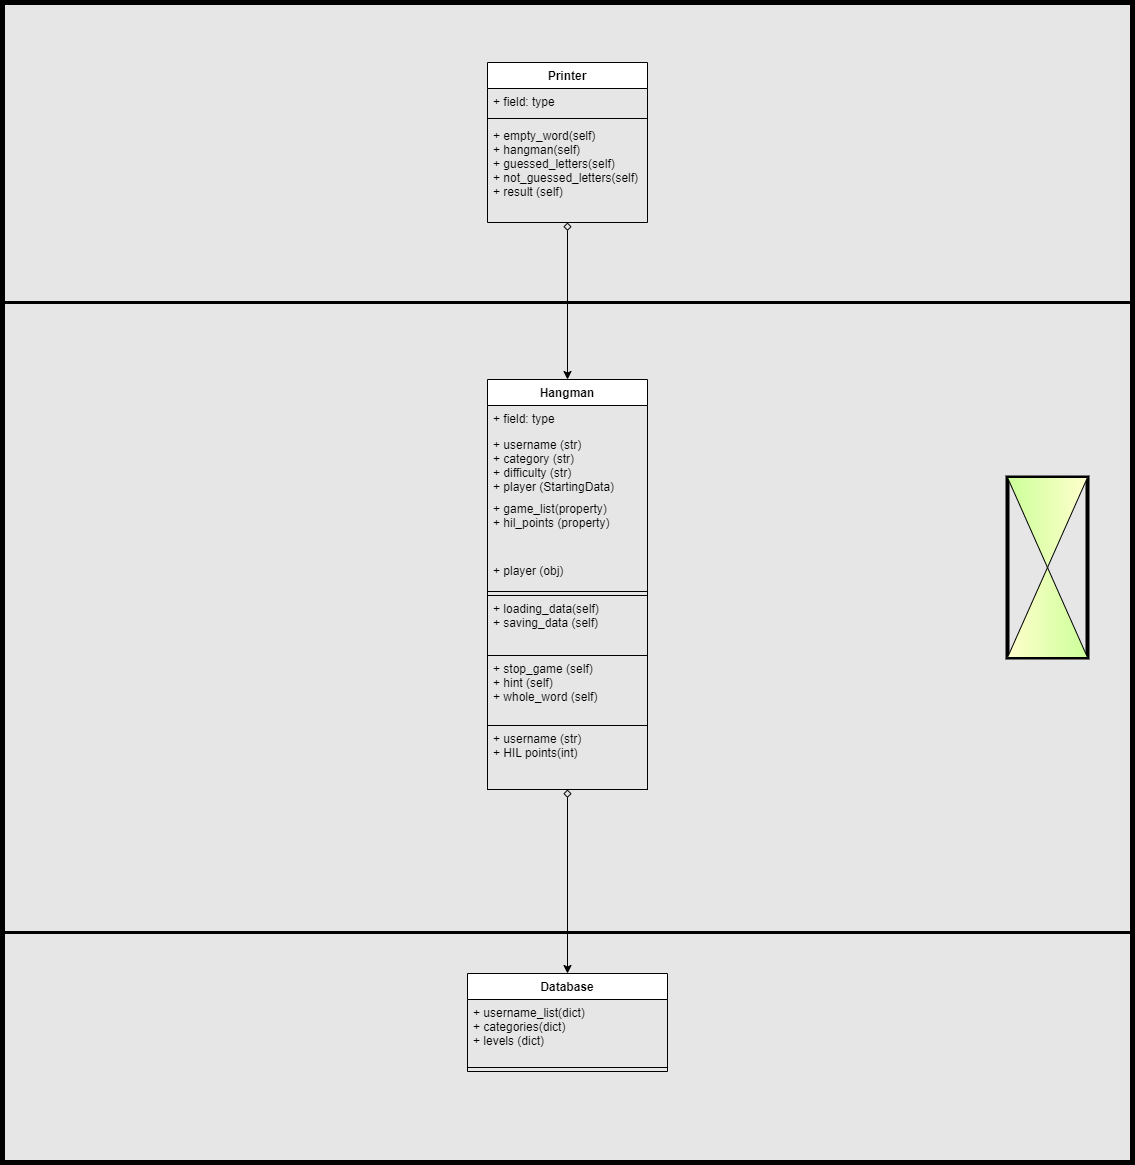

The diagram above was exported from draw.io. Its source (the exported page's mxGraphModel, read from the mxfile embedded in the PNG):
<mxGraphModel dx="1422" dy="875" grid="0" gridSize="10" guides="1" tooltips="1" connect="1" arrows="1" fold="1" page="1" pageScale="1" pageWidth="1169" pageHeight="827" background="#E6E6E6" math="0" shadow="0">
  <root>
    <mxCell id="0" />
    <mxCell id="1" parent="0" />
    <mxCell id="x1npMPG76Q2BiCBuZmID-27" value="" style="group;fillColor=none;strokeColor=#000000;strokeWidth=5;" parent="1" vertex="1" connectable="0">
      <mxGeometry x="20" y="40" width="1130" height="1160" as="geometry" />
    </mxCell>
    <mxCell id="x1npMPG76Q2BiCBuZmID-31" value="" style="rounded=0;whiteSpace=wrap;html=1;strokeWidth=3;fillColor=none;" parent="x1npMPG76Q2BiCBuZmID-27" vertex="1">
      <mxGeometry y="300" width="1130" height="630" as="geometry" />
    </mxCell>
    <mxCell id="x1npMPG76Q2BiCBuZmID-44" style="edgeStyle=orthogonalEdgeStyle;rounded=0;orthogonalLoop=1;jettySize=auto;html=1;entryX=0.5;entryY=0;entryDx=0;entryDy=0;startArrow=diamond;startFill=0;" parent="x1npMPG76Q2BiCBuZmID-27" source="x1npMPG76Q2BiCBuZmID-37" target="yLqwHNGPLsfl2NYs8vkb-22" edge="1">
      <mxGeometry relative="1" as="geometry" />
    </mxCell>
    <mxCell id="x1npMPG76Q2BiCBuZmID-37" value="Printer" style="swimlane;fontStyle=1;align=center;verticalAlign=top;childLayout=stackLayout;horizontal=1;startSize=26;horizontalStack=0;resizeParent=1;resizeParentMax=0;resizeLast=0;collapsible=1;marginBottom=0;" parent="x1npMPG76Q2BiCBuZmID-27" vertex="1">
      <mxGeometry x="485" y="60" width="160" height="160" as="geometry" />
    </mxCell>
    <mxCell id="x1npMPG76Q2BiCBuZmID-38" value="+ field: type" style="text;strokeColor=none;fillColor=none;align=left;verticalAlign=top;spacingLeft=4;spacingRight=4;overflow=hidden;rotatable=0;points=[[0,0.5],[1,0.5]];portConstraint=eastwest;" parent="x1npMPG76Q2BiCBuZmID-37" vertex="1">
      <mxGeometry y="26" width="160" height="26" as="geometry" />
    </mxCell>
    <mxCell id="x1npMPG76Q2BiCBuZmID-39" value="" style="line;strokeWidth=1;fillColor=none;align=left;verticalAlign=middle;spacingTop=-1;spacingLeft=3;spacingRight=3;rotatable=0;labelPosition=right;points=[];portConstraint=eastwest;strokeColor=inherit;" parent="x1npMPG76Q2BiCBuZmID-37" vertex="1">
      <mxGeometry y="52" width="160" height="8" as="geometry" />
    </mxCell>
    <mxCell id="x1npMPG76Q2BiCBuZmID-40" value="+ empty_word(self)&#10;+ hangman(self)&#10;+ guessed_letters(self)&#10;+ not_guessed_letters(self)&#10;+ result (self)" style="text;strokeColor=none;fillColor=none;align=left;verticalAlign=top;spacingLeft=4;spacingRight=4;overflow=hidden;rotatable=0;points=[[0,0.5],[1,0.5]];portConstraint=eastwest;" parent="x1npMPG76Q2BiCBuZmID-37" vertex="1">
      <mxGeometry y="60" width="160" height="100" as="geometry" />
    </mxCell>
    <mxCell id="x1npMPG76Q2BiCBuZmID-41" value="" style="group;fillColor=none;gradientColor=#FFFF00;strokeColor=default;strokeWidth=4;" parent="x1npMPG76Q2BiCBuZmID-27" vertex="1" connectable="0">
      <mxGeometry x="1005" y="475" width="80" height="180" as="geometry" />
    </mxCell>
    <mxCell id="x1npMPG76Q2BiCBuZmID-35" value="" style="triangle;whiteSpace=wrap;html=1;rotation=90;gradientColor=#CCFF99;strokeColor=#000000;fillColor=#FFFFCC;" parent="x1npMPG76Q2BiCBuZmID-41" vertex="1">
      <mxGeometry x="-5" y="5" width="90" height="80" as="geometry" />
    </mxCell>
    <mxCell id="x1npMPG76Q2BiCBuZmID-36" value="" style="triangle;whiteSpace=wrap;html=1;rotation=90;direction=west;gradientColor=#CCFF99;strokeColor=#000000;fillColor=#FFFFCC;" parent="x1npMPG76Q2BiCBuZmID-41" vertex="1">
      <mxGeometry x="-5" y="95" width="90" height="80" as="geometry" />
    </mxCell>
    <mxCell id="x1npMPG76Q2BiCBuZmID-45" style="edgeStyle=orthogonalEdgeStyle;rounded=0;orthogonalLoop=1;jettySize=auto;html=1;startArrow=diamond;startFill=0;" parent="x1npMPG76Q2BiCBuZmID-27" source="yLqwHNGPLsfl2NYs8vkb-22" target="yLqwHNGPLsfl2NYs8vkb-1" edge="1">
      <mxGeometry relative="1" as="geometry" />
    </mxCell>
    <mxCell id="yLqwHNGPLsfl2NYs8vkb-22" value="Hangman" style="swimlane;fontStyle=1;align=center;verticalAlign=top;childLayout=stackLayout;horizontal=1;startSize=26;horizontalStack=0;resizeParent=1;resizeParentMax=0;resizeLast=0;collapsible=1;marginBottom=0;" parent="x1npMPG76Q2BiCBuZmID-27" vertex="1">
      <mxGeometry x="485" y="377" width="160" height="410" as="geometry" />
    </mxCell>
    <mxCell id="yLqwHNGPLsfl2NYs8vkb-23" value="+ field: type" style="text;strokeColor=none;fillColor=none;align=left;verticalAlign=top;spacingLeft=4;spacingRight=4;overflow=hidden;rotatable=0;points=[[0,0.5],[1,0.5]];portConstraint=eastwest;" parent="yLqwHNGPLsfl2NYs8vkb-22" vertex="1">
      <mxGeometry y="26" width="160" height="26" as="geometry" />
    </mxCell>
    <mxCell id="yLqwHNGPLsfl2NYs8vkb-31" value="+ username (str)&#10;+ category (str)&#10;+ difficulty (str)&#10;+ player (StartingData)" style="text;strokeColor=none;fillColor=none;align=left;verticalAlign=top;spacingLeft=4;spacingRight=4;overflow=hidden;rotatable=0;points=[[0,0.5],[1,0.5]];portConstraint=eastwest;" parent="yLqwHNGPLsfl2NYs8vkb-22" vertex="1">
      <mxGeometry y="52" width="160" height="64" as="geometry" />
    </mxCell>
    <mxCell id="yLqwHNGPLsfl2NYs8vkb-13" value="+ game_list(property)&#10;+ hil_points (property)" style="text;strokeColor=none;fillColor=none;align=left;verticalAlign=top;spacingLeft=4;spacingRight=4;overflow=hidden;rotatable=0;points=[[0,0.5],[1,0.5]];portConstraint=eastwest;" parent="yLqwHNGPLsfl2NYs8vkb-22" vertex="1">
      <mxGeometry y="116" width="160" height="62" as="geometry" />
    </mxCell>
    <mxCell id="yLqwHNGPLsfl2NYs8vkb-47" value="+ player (obj)" style="text;strokeColor=none;fillColor=none;align=left;verticalAlign=top;spacingLeft=4;spacingRight=4;overflow=hidden;rotatable=0;points=[[0,0.5],[1,0.5]];portConstraint=eastwest;" parent="yLqwHNGPLsfl2NYs8vkb-22" vertex="1">
      <mxGeometry y="178" width="160" height="30" as="geometry" />
    </mxCell>
    <mxCell id="yLqwHNGPLsfl2NYs8vkb-24" value="" style="line;strokeWidth=1;fillColor=none;align=left;verticalAlign=middle;spacingTop=-1;spacingLeft=3;spacingRight=3;rotatable=0;labelPosition=right;points=[];portConstraint=eastwest;strokeColor=inherit;" parent="yLqwHNGPLsfl2NYs8vkb-22" vertex="1">
      <mxGeometry y="208" width="160" height="8" as="geometry" />
    </mxCell>
    <mxCell id="yLqwHNGPLsfl2NYs8vkb-25" value="+ loading_data(self)&#10;+ saving_data (self)" style="text;strokeColor=default;fillColor=none;align=left;verticalAlign=top;spacingLeft=4;spacingRight=4;overflow=hidden;rotatable=0;points=[[0,0.5],[1,0.5]];portConstraint=eastwest;" parent="yLqwHNGPLsfl2NYs8vkb-22" vertex="1">
      <mxGeometry y="216" width="160" height="60" as="geometry" />
    </mxCell>
    <mxCell id="x1npMPG76Q2BiCBuZmID-42" value="+ stop_game (self)&#10;+ hint (self)&#10;+ whole_word (self)" style="text;strokeColor=none;fillColor=none;align=left;verticalAlign=top;spacingLeft=4;spacingRight=4;overflow=hidden;rotatable=0;points=[[0,0.5],[1,0.5]];portConstraint=eastwest;" parent="yLqwHNGPLsfl2NYs8vkb-22" vertex="1">
      <mxGeometry y="276" width="160" height="70" as="geometry" />
    </mxCell>
    <mxCell id="x1npMPG76Q2BiCBuZmID-2" value="+ username (str)&#10;+ HIL points(int)&#10;" style="text;strokeColor=default;fillColor=none;align=left;verticalAlign=top;spacingLeft=4;spacingRight=4;overflow=hidden;rotatable=0;points=[[0,0.5],[1,0.5]];portConstraint=eastwest;" parent="yLqwHNGPLsfl2NYs8vkb-22" vertex="1">
      <mxGeometry y="346" width="160" height="64" as="geometry" />
    </mxCell>
    <mxCell id="yLqwHNGPLsfl2NYs8vkb-1" value="Database" style="swimlane;fontStyle=1;align=center;verticalAlign=top;childLayout=stackLayout;horizontal=1;startSize=26;horizontalStack=0;resizeParent=1;resizeParentMax=0;resizeLast=0;collapsible=1;marginBottom=0;" parent="x1npMPG76Q2BiCBuZmID-27" vertex="1">
      <mxGeometry x="465" y="971" width="200" height="98" as="geometry" />
    </mxCell>
    <mxCell id="yLqwHNGPLsfl2NYs8vkb-2" value="+ username_list(dict)&#10;+ categories(dict)&#10;+ levels (dict)" style="text;strokeColor=none;fillColor=none;align=left;verticalAlign=top;spacingLeft=4;spacingRight=4;overflow=hidden;rotatable=0;points=[[0,0.5],[1,0.5]];portConstraint=eastwest;" parent="yLqwHNGPLsfl2NYs8vkb-1" vertex="1">
      <mxGeometry y="26" width="200" height="64" as="geometry" />
    </mxCell>
    <mxCell id="yLqwHNGPLsfl2NYs8vkb-3" value="" style="line;strokeWidth=1;fillColor=none;align=left;verticalAlign=middle;spacingTop=-1;spacingLeft=3;spacingRight=3;rotatable=0;labelPosition=right;points=[];portConstraint=eastwest;strokeColor=inherit;" parent="yLqwHNGPLsfl2NYs8vkb-1" vertex="1">
      <mxGeometry y="90" width="200" height="8" as="geometry" />
    </mxCell>
  </root>
</mxGraphModel>